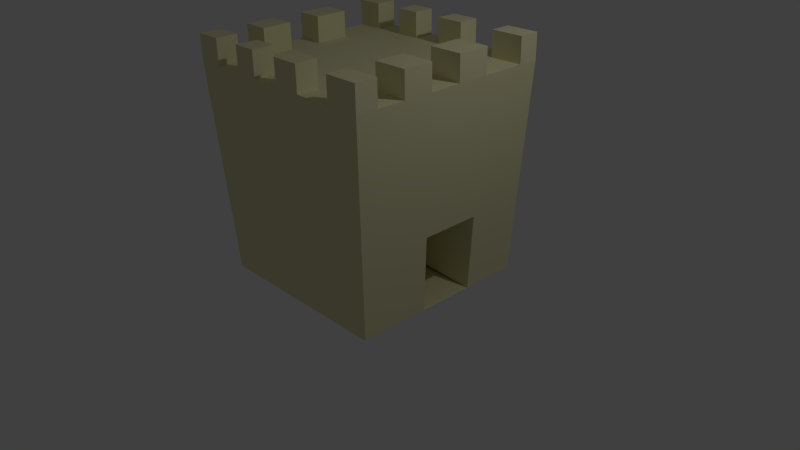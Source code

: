 # Source: House3.blend  (saved by Blender 2.76.0; exported with 4.5.12 LTS)
import bpy
from mathutils import Matrix  # noqa: F401  (used for matrix-valued properties, if any)

bpy.ops.wm.read_factory_settings(use_empty=True)
scene = bpy.context.scene
scene.name = 'Scene'

# ---- collections
col_collection_1 = bpy.data.collections.new('Collection 1'); scene.collection.children.link(col_collection_1)

# ---- materials (node trees are filled in below, after node groups)
mat_material = bpy.data.materials.new('Material')
mat_material.alpha_threshold = 0.0
mat_material.use_transparent_shadow = False
mat_material.diffuse_color = (0.8, 0.7705, 0.47, 1.0)
mat_material.roughness = 0.5
mat_material.specular_intensity = 0.0
mat_material.line_color = (0.0, 0.0, 0.0, 1.0)

# ---- material node trees

# ---- world
world_world = bpy.data.worlds.new('World'); scene.world = world_world
world_world.color = (0.05088, 0.05088, 0.05088)
world_world.use_sun_shadow = False
world_world.sun_shadow_jitter_overblur = 0.0
world_world.cycles.sampling_method = 'MANUAL'
world_world.cycles.sample_map_resolution = 256

# ---- cameras
cam_camera = bpy.data.cameras.new('Camera')
cam_camera.clip_end = 100.0
cam_camera.lens = 35.0
cam_camera.sensor_width = 32.0
cam_camera.sensor_height = 18.0
cam_camera.ortho_scale = 7.314
cam_camera.dof.focus_distance = 0.0
cam_camera.dof.aperture_fstop = 128.0

# ---- lights
light_lamp = bpy.data.lights.new('Lamp', 'POINT')
light_lamp.transmission_factor = 0.0
light_lamp.cutoff_distance = 30.0
light_lamp.energy = 100.0
light_lamp.shadow_buffer_clip_start = 1.001
light_lamp.shadow_soft_size = 0.1
light_lamp.shadow_maximum_resolution = 0.006
light_lamp.use_absolute_resolution = True
light_lamp.cycles.use_multiple_importance_sampling = False

# ---- meshes
me_cube = bpy.data.meshes.new('Cube')
me_cube.from_pydata([(0.8912, 0.8912, -1.0), (0.8912, -0.8912, -1.0), (-0.8912, -0.8912, -1.0), (-0.8912, 0.8912, -1.0), (1.0, 1.0, 1.0), (1.0, -1.0, 1.0), (-1.0, -1.0, 1.0), (-1.0, 1.0, 1.0), (0.9307, 0.9307, -0.2743), (0.9307, -0.9307, -0.2743), (-0.9307, -0.9307, -0.2743), (-0.9307, 0.9307, -0.2743), (0.8912, -0.2137, -1.0), (-0.8912, -0.2137, -1.0), (1.0, -0.2398, 1.0), (-1.0, -0.2398, 1.0), (-0.9307, -0.2231, -0.2743), (0.9307, -0.2231, -0.2743), (-0.8912, 0.3388, -1.0), (-1.0, 0.3801, 1.0), (-0.9307, 0.3538, -0.2743), (0.8912, 0.3388, -1.0), (1.0, 0.3801, 1.0), (0.9307, 0.3538, -0.2743), (0.2096, 0.3388, -0.9629), (0.2096, -0.2137, -0.9629), (0.2491, 0.3538, -0.2372), (0.2491, -0.2231, -0.2372), (-0.6712, 0.8912, -1.0), (-0.6712, -0.8912, -1.0), (-0.7531, 1.0, 1.0), (-0.7531, -1.0, 1.0), (-0.7009, 0.9307, -0.2743), (-0.7009, -0.9307, -0.2743), (-0.7531, -0.2398, 1.0), (-0.6712, -0.2137, -1.0), (-0.6712, 0.3388, -1.0), (-0.7531, 0.3801, 1.0), (0.6818, -0.2398, 1.0), (0.6818, 0.3801, 1.0), (0.6076, 0.8912, -1.0), (0.6076, -0.8912, -1.0), (0.6818, 1.0, 1.0), (0.6818, -1.0, 1.0), (0.6346, 0.9307, -0.2743), (0.6346, -0.9307, -0.2743), (0.6076, -0.2137, -1.0), (0.6076, 0.3388, -1.0), (0.8912, -0.7061, -1.0), (1.0, -0.7922, 1.0), (0.9307, -0.7373, -0.2743), (-0.8912, -0.7061, -1.0), (-1.0, -0.7922, 1.0), (-0.9307, -0.7373, -0.2743), (-0.7531, -0.7922, 1.0), (-0.6712, -0.7061, -1.0), (0.6076, -0.7061, -1.0), (0.6818, -0.7922, 1.0), (-0.8912, 0.7127, -1.0), (-1.0, 0.7997, 1.0), (-0.9307, 0.7443, -0.2743), (0.8912, 0.7127, -1.0), (1.0, 0.7997, 1.0), (0.9307, 0.7443, -0.2743), (-0.7531, 0.7997, 1.0), (-0.6712, 0.7127, -1.0), (0.6076, 0.7127, -1.0), (0.6818, 0.7997, 1.0), (-0.4156, 0.8912, -1.0), (-0.4156, -0.8912, -1.0), (-0.4663, 1.0, 1.0), (-0.4663, -1.0, 1.0), (-0.434, 0.9307, -0.2743), (-0.434, -0.9307, -0.2743), (-0.4156, -0.2137, -1.0), (-0.4156, 0.3388, -1.0), (-0.4663, -0.2398, 1.0), (-0.4663, 0.3801, 1.0), (-0.4156, -0.7061, -1.0), (-0.4663, -0.7922, 1.0), (-0.4156, 0.7127, -1.0), (-0.4663, 0.7997, 1.0), (-0.2391, -0.2398, 1.0), (-0.2391, 0.3801, 1.0), (-0.2391, -0.7922, 1.0), (-0.2391, 0.7997, 1.0), (-0.2131, 0.8912, -1.0), (-0.2131, -0.8912, -1.0), (-0.2391, 1.0, 1.0), (-0.2391, -1.0, 1.0), (-0.2226, 0.9307, -0.2743), (-0.2226, -0.9307, -0.2743), (-0.2131, -0.2137, -1.0), (-0.2131, 0.3388, -1.0), (-0.2131, -0.7061, -1.0), (-0.2131, 0.7127, -1.0), (0.04759, -0.2398, 1.0), (0.04759, 0.3801, 1.0), (0.04759, -0.7922, 1.0), (0.04759, 0.7997, 1.0), (0.04241, 0.8912, -1.0), (0.04241, -0.8912, -1.0), (0.04759, 1.0, 1.0), (0.04759, -1.0, 1.0), (0.04429, 0.9307, -0.2743), (0.04429, -0.9307, -0.2743), (0.04241, -0.2137, -1.0), (0.04241, 0.3388, -1.0), (0.04241, -0.7061, -1.0), (0.04241, 0.7127, -1.0), (0.3179, -0.2398, 1.0), (0.3179, 0.3801, 1.0), (0.3179, -0.7922, 1.0), (0.3179, 0.7997, 1.0), (0.2833, 0.8912, -1.0), (0.2833, -0.8912, -1.0), (0.3179, 1.0, 1.0), (0.3179, -1.0, 1.0), (0.2959, 0.9307, -0.2743), (0.2959, -0.9307, -0.2743), (0.2833, -0.2137, -1.0), (0.2833, 0.3388, -1.0), (0.2833, -0.7061, -1.0), (0.2833, 0.7127, -1.0), (-0.8912, -0.4676, -1.0), (-1.0, -0.5246, 1.0), (-0.9307, -0.4883, -0.2743), (-0.6712, -0.4676, -1.0), (0.6076, -0.4676, -1.0), (0.8912, -0.4676, -1.0), (1.0, -0.5246, 1.0), (0.9307, -0.4883, -0.2743), (-0.7531, -0.5246, 1.0), (0.6818, -0.5246, 1.0), (-0.4663, -0.5246, 1.0), (-0.4156, -0.4676, -1.0), (-0.2131, -0.4676, -1.0), (-0.2391, -0.5246, 1.0), (0.04759, -0.5246, 1.0), (0.04241, -0.4676, -1.0), (0.2833, -0.4676, -1.0), (0.3179, -0.5246, 1.0), (0.8912, 0.05876, -1.0), (1.0, 0.06594, 1.0), (0.9307, 0.06137, -0.2743), (-0.8912, 0.05876, -1.0), (-1.0, 0.06594, 1.0), (-0.9307, 0.06137, -0.2743), (0.2096, 0.05876, -0.9629), (0.2491, 0.06137, -0.2372), (-0.6712, 0.05876, -1.0), (-0.7531, 0.06594, 1.0), (0.6818, 0.06594, 1.0), (0.6076, 0.05876, -1.0), (-0.4663, 0.06594, 1.0), (-0.4156, 0.05876, -1.0), (-0.2131, 0.05876, -1.0), (-0.2391, 0.06594, 1.0), (0.04759, 0.06594, 1.0), (0.04241, 0.05876, -1.0), (0.2833, 0.05876, -1.0), (0.3179, 0.06594, 1.0), (0.8912, 0.5332, -1.0), (1.0, 0.5983, 1.0), (0.9307, 0.5568, -0.2743), (-0.7531, 0.5983, 1.0), (0.6818, 0.5983, 1.0), (-0.8912, 0.5332, -1.0), (-1.0, 0.5983, 1.0), (-0.9307, 0.5568, -0.2743), (-0.6712, 0.5332, -1.0), (0.6076, 0.5332, -1.0), (-0.4156, 0.5332, -1.0), (-0.4663, 0.5983, 1.0), (-0.2391, 0.5983, 1.0), (-0.2131, 0.5332, -1.0), (0.04241, 0.5332, -1.0), (0.04759, 0.5983, 1.0), (0.3179, 0.5983, 1.0), (0.2833, 0.5332, -1.0), (1.0, -0.7922, 1.239), (1.0, -1.0, 1.239), (-0.7531, 1.0, 1.239), (-1.0, 1.0, 1.239), (-0.7531, -1.0, 1.239), (-1.0, -1.0, 1.239), (-1.0, 0.7997, 1.239), (-1.0, -0.5246, 1.239), (-1.0, -0.2398, 1.239), (0.6818, -0.2398, 1.239), (1.0, -0.2398, 1.239), (-1.0, 0.06594, 1.239), (-1.0, 0.3801, 1.239), (0.6818, 0.3801, 1.239), (1.0, 0.3801, 1.239), (-0.7531, -0.2398, 1.239), (-0.7531, 0.3801, 1.239), (-0.7531, -0.7922, 1.239), (1.0, 1.0, 1.239), (0.6818, 1.0, 1.239), (0.6818, -1.0, 1.239), (0.6818, -0.7922, 1.239), (-1.0, -0.7922, 1.239), (1.0, 0.7997, 1.239), (-0.7531, 0.7997, 1.239), (0.6818, 0.7997, 1.239), (-0.2391, 1.0, 1.239), (-0.4663, 1.0, 1.239), (-0.2391, -1.0, 1.239), (-0.4663, -1.0, 1.239), (-0.4663, 0.7997, 1.239), (-0.4663, -0.7922, 1.239), (-0.2391, -0.7922, 1.239), (-0.2391, 0.7997, 1.239), (0.3179, 1.0, 1.239), (0.04759, 1.0, 1.239), (0.3179, -1.0, 1.239), (0.04759, -1.0, 1.239), (0.04759, 0.7997, 1.239), (0.04759, -0.7922, 1.239), (0.3179, -0.7922, 1.239), (0.3179, 0.7997, 1.239), (1.0, -0.5246, 1.239), (-0.7531, -0.5246, 1.239), (0.6818, -0.5246, 1.239), (1.0, 0.06594, 1.239), (-0.7531, 0.06594, 1.239), (0.6818, 0.06594, 1.239)], [], [(55, 29, 2, 51), (31, 54, 197, 184), (50, 49, 5, 9), (33, 31, 6, 10), (60, 59, 7, 11), (32, 28, 3, 11), (30, 32, 11, 7), (58, 60, 11, 3), (29, 33, 10, 2), (48, 50, 9, 1), (21, 23, 26, 24), (124, 126, 16, 13), (126, 125, 15, 16), (144, 143, 14, 17), (151, 146, 15, 34), (150, 35, 13, 145), (170, 36, 18, 167), (165, 168, 19, 37), (164, 163, 22, 23), (162, 164, 23, 21), (145, 147, 20, 18), (147, 146, 19, 20), (148, 149, 27, 25), (17, 12, 25, 27), (144, 17, 27, 149), (173, 165, 37, 77), (172, 75, 36, 170), (155, 74, 35, 150), (154, 151, 34, 76), (69, 73, 33, 29), (70, 72, 32, 30), (72, 68, 28, 32), (73, 71, 31, 33), (79, 54, 31, 71), (78, 69, 29, 55), (48, 1, 41, 56), (125, 132, 223, 187), (9, 5, 43, 45), (8, 0, 40, 44), (4, 8, 44, 42), (1, 9, 45, 41), (143, 152, 38, 14), (142, 12, 46, 153), (162, 21, 47, 171), (163, 166, 39, 22), (130, 133, 57, 49), (129, 48, 56, 128), (135, 78, 55, 127), (134, 132, 54, 79), (10, 6, 52, 53), (2, 10, 53, 51), (129, 131, 50, 48), (131, 130, 49, 50), (132, 125, 52, 54), (127, 55, 51, 124), (54, 52, 202, 197), (0, 61, 66, 40), (68, 80, 65, 28), (70, 30, 64, 81), (0, 8, 63, 61), (8, 4, 62, 63), (57, 43, 200, 201), (28, 65, 58, 3), (167, 169, 60, 58), (169, 168, 59, 60), (52, 6, 185, 202), (86, 95, 80, 68), (137, 134, 79, 84), (136, 94, 78, 135), (94, 87, 69, 78), (81, 85, 213, 210), (91, 89, 71, 73), (90, 86, 68, 72), (88, 90, 72, 70), (87, 91, 73, 69), (157, 154, 76, 82), (156, 92, 74, 155), (175, 93, 75, 172), (174, 173, 77, 83), (177, 174, 83, 97), (176, 107, 93, 175), (159, 106, 92, 156), (158, 157, 82, 96), (101, 105, 91, 87), (102, 104, 90, 88), (104, 100, 86, 90), (105, 103, 89, 91), (98, 84, 89, 103), (108, 101, 87, 94), (139, 108, 94, 136), (138, 137, 84, 98), (100, 109, 95, 86), (102, 88, 85, 99), (113, 116, 214, 221), (114, 123, 109, 100), (141, 138, 98, 112), (140, 122, 108, 139), (122, 115, 101, 108), (67, 62, 203, 205), (119, 117, 103, 105), (118, 114, 100, 104), (116, 118, 104, 102), (115, 119, 105, 101), (161, 158, 96, 110), (160, 120, 106, 159), (179, 121, 107, 176), (178, 177, 97, 111), (166, 178, 111, 39), (171, 47, 121, 179), (153, 46, 120, 160), (152, 161, 110, 38), (41, 45, 119, 115), (42, 44, 118, 116), (44, 40, 114, 118), (45, 43, 117, 119), (57, 112, 117, 43), (56, 41, 115, 122), (128, 56, 122, 140), (133, 141, 112, 57), (40, 66, 123, 114), (42, 116, 113, 67), (38, 110, 141, 133), (46, 128, 140, 120), (120, 140, 139, 106), (110, 96, 138, 141), (96, 82, 137, 138), (106, 139, 136, 92), (92, 136, 135, 74), (82, 76, 134, 137), (35, 127, 124, 13), (84, 79, 211, 212), (17, 14, 130, 131), (12, 17, 131, 129), (76, 34, 132, 134), (74, 135, 127, 35), (12, 129, 128, 46), (71, 89, 208, 209), (53, 52, 125, 126), (51, 53, 126, 124), (39, 111, 161, 152), (47, 153, 160, 121), (121, 160, 159, 107), (111, 97, 158, 161), (97, 83, 157, 158), (107, 159, 156, 93), (93, 156, 155, 75), (83, 77, 154, 157), (21, 142, 153, 47), (102, 99, 218, 215), (77, 37, 151, 154), (75, 155, 150, 36), (23, 144, 149, 26), (24, 26, 149, 148), (16, 15, 146, 147), (13, 16, 147, 145), (36, 150, 145, 18), (152, 143, 225, 227), (23, 22, 143, 144), (66, 171, 179, 123), (67, 113, 178, 166), (113, 99, 177, 178), (123, 179, 176, 109), (109, 176, 175, 95), (99, 85, 174, 177), (85, 81, 173, 174), (95, 175, 172, 80), (20, 19, 168, 169), (18, 20, 169, 167), (62, 67, 166, 163), (61, 162, 171, 66), (80, 172, 170, 65), (81, 64, 165, 173), (61, 63, 164, 162), (63, 62, 163, 164), (64, 59, 168, 165), (65, 170, 167, 58), (197, 202, 185, 184), (180, 201, 200, 181), (198, 199, 205, 203), (182, 183, 186, 204), (206, 207, 210, 213), (212, 211, 209, 208), (214, 215, 218, 221), (220, 219, 217, 216), (195, 188, 187, 223), (190, 189, 224, 222), (194, 193, 227, 225), (196, 192, 191, 226), (14, 38, 189, 190), (112, 98, 219, 220), (79, 71, 209, 211), (34, 15, 188, 195), (99, 113, 221, 218), (98, 103, 217, 219), (19, 146, 191, 192), (116, 102, 215, 214), (103, 117, 216, 217), (59, 64, 204, 186), (37, 19, 192, 196), (151, 37, 196, 226), (89, 84, 212, 208), (5, 49, 180, 181), (49, 57, 201, 180), (39, 152, 227, 193), (146, 151, 226, 191), (130, 14, 190, 222), (62, 4, 198, 203), (133, 130, 222, 224), (4, 42, 199, 198), (30, 7, 183, 182), (15, 125, 187, 188), (43, 5, 181, 200), (6, 31, 184, 185), (117, 112, 220, 216), (132, 34, 195, 223), (64, 30, 182, 204), (7, 59, 186, 183), (38, 133, 224, 189), (70, 81, 210, 207), (22, 39, 193, 194), (85, 88, 206, 213), (143, 22, 194, 225), (88, 70, 207, 206), (42, 67, 205, 199)])
me_cube.materials.append(mat_material)
me_cube.use_remesh_preserve_volume = False
me_cube.use_remesh_preserve_attributes = False
me_cube.use_mirror_vertex_groups = False
me_cube.update()

# ---- objects
ob_cube = bpy.data.objects.new('Cube', me_cube)
ob_lamp = bpy.data.objects.new('Lamp', light_lamp)
ob_camera = bpy.data.objects.new('Camera', cam_camera)

# ---- transforms, parenting, visibility, modifiers, constraints
ob_cube.location = (0.0, 0.0, 1.183)
ob_cube.scale = (1.362, 1.362, 1.362)
ob_cube.lock_rotations_4d = False
ob_cube.empty_display_type = 'ARROWS'
ob_cube.lineart.crease_threshold = 0.0
ob_lamp.location = (4.076, 1.005, 5.904)
ob_lamp.rotation_euler = (0.6503, 0.05522, 1.866)
ob_lamp.lock_rotations_4d = False
ob_lamp.empty_display_type = 'ARROWS'
ob_lamp.color = (0.0, 0.0, 0.0, 0.0)
ob_lamp.lineart.crease_threshold = 0.0
ob_camera.location = (7.481, -6.508, 5.344)
ob_camera.rotation_euler = (1.109, 0.01082, 0.8149)
ob_camera.lock_rotations_4d = False
ob_camera.empty_display_type = 'ARROWS'
ob_camera.color = (0.0, 0.0, 0.0, 0.0)
ob_camera.display_type = 'WIRE'
ob_camera.lineart.crease_threshold = 0.0

# ---- collection membership
col_collection_1.objects.link(ob_cube)
col_collection_1.objects.link(ob_lamp)
col_collection_1.objects.link(ob_camera)

# ---- scene / render settings (as saved in the file)
scene.camera = ob_camera
scene.frame_start = 1; scene.frame_end = 250; scene.frame_set(1)
scene.render.engine = 'BLENDER_EEVEE_NEXT'
scene.render.resolution_percentage = 50
scene.render.dither_intensity = 0.0
scene.cycles.use_denoising = False
scene.cycles.samples = 10
scene.cycles.sampling_pattern = 'TABULATED_SOBOL'
scene.cycles.light_sampling_threshold = 0.0
scene.cycles.use_adaptive_sampling = False
scene.cycles.use_light_tree = False
scene.cycles.blur_glossy = 0.0
scene.cycles.pixel_filter_type = 'GAUSSIAN'
scene.cycles.sample_clamp_indirect = 0.0
scene.view_settings.view_transform = 'Standard'
bpy.context.view_layer.update()
